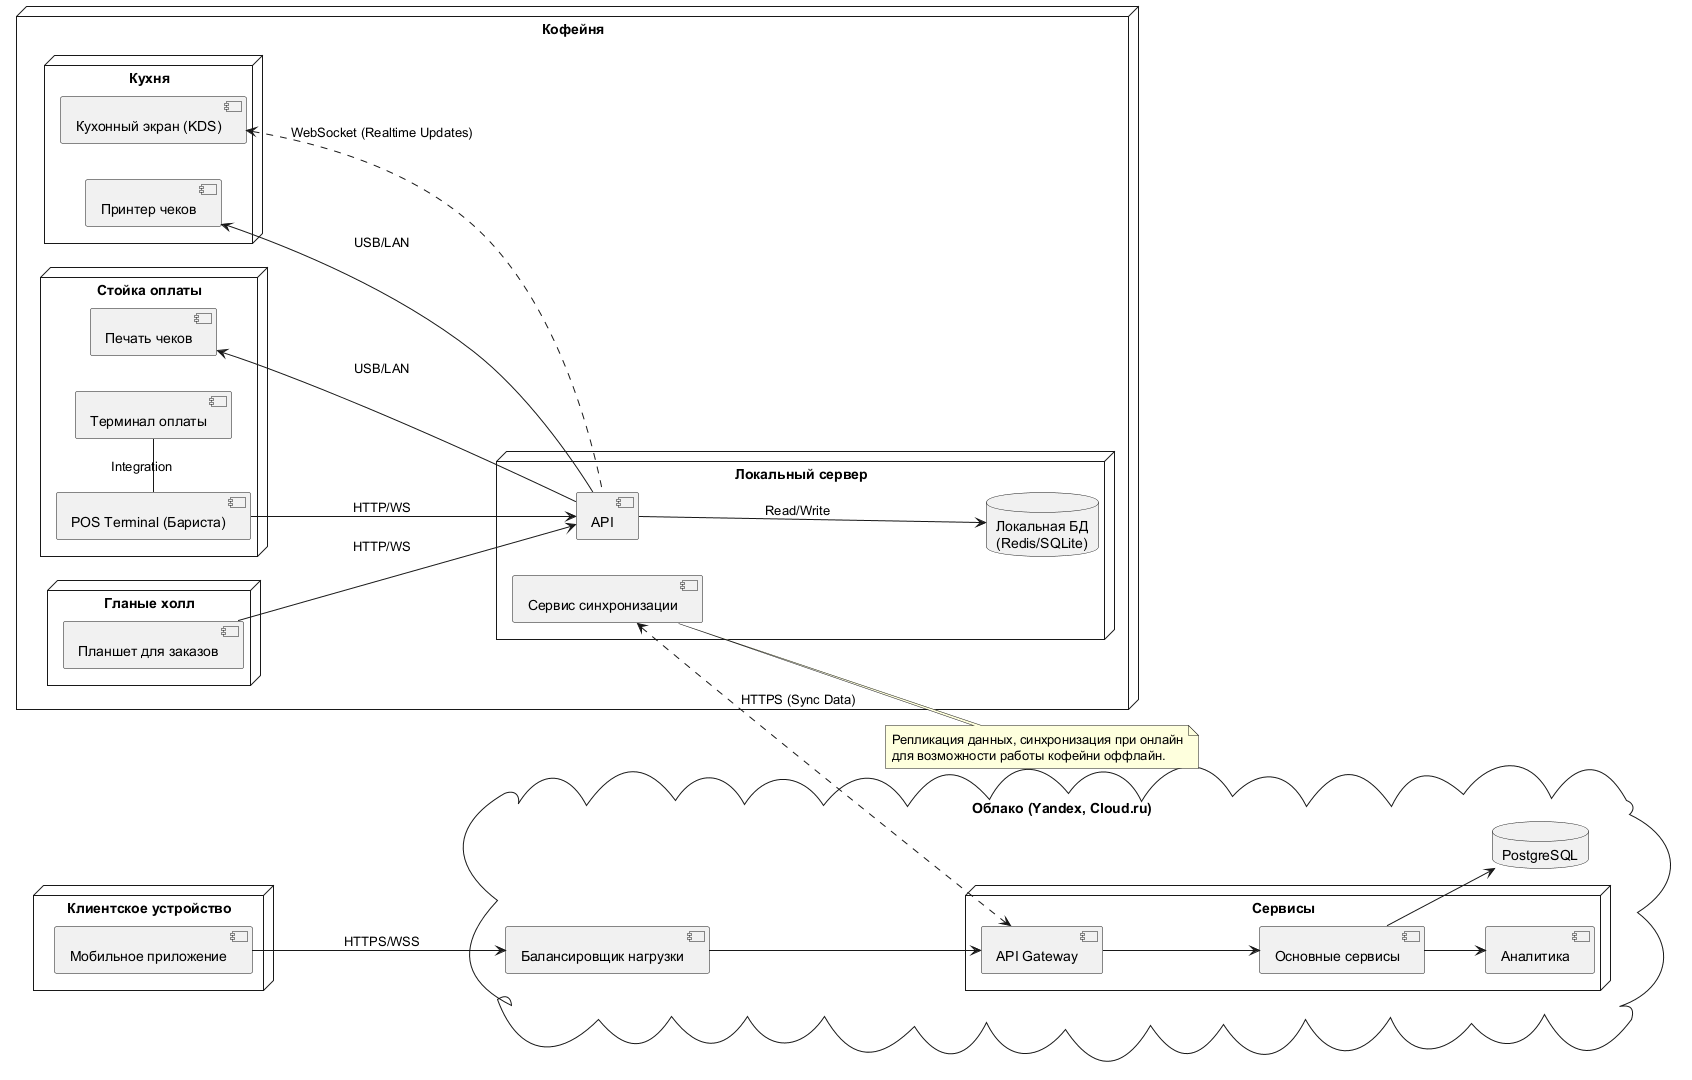

The diagram above was rendered by PlantUML. Its source (embedded in the PNG):
@startuml
skinparam componentStyle uml2
skinparam packageStyle rectangle
left to right direction
node "Клиентское устройство" {
    [Мобильное приложение] as Mobile
}

cloud "Облако (Yandex, Cloud.ru)" {
    [Балансировщик нагрузки] as LB
    
    node "Сервисы" {
        [API Gateway] as APIGW
        [Основные сервисы] as Core
        [Аналитика] as Analytics
    }
    
    database "PostgreSQL" as CentralDB
}

node "Кофейня" {
    node "Локальный сервер" {
        [API] as LocalAPI
        [Сервис синхронизации] as Sync
        database "Локальная БД\n(Redis/SQLite)" as LocalDB
    }
    
    node "Кухня" {
        [Кухонный экран (KDS)] as KDS
        [Принтер чеков] as LPrinter
    }
    
    node "Стойка оплаты" {
        [POS Terminal (Бариста)] as POS
        [Печать чеков] as RPrinter
        [Терминал оплаты] as PayTerm
    }
    
    node "Гланые холл" {
        [Планшет для заказов] as Kiosk
    }
}

' Connections
Mobile --> LB : HTTPS/WSS
LB --> APIGW
APIGW --> Core
Core --> CentralDB
Core --> Analytics

' Cloud to Local Sync
Sync <..> APIGW : HTTPS (Sync Data)

' Local Interactions
POS --> LocalAPI : HTTP/WS
Kiosk --> LocalAPI : HTTP/WS
KDS <.. LocalAPI : WebSocket (Realtime Updates)
LocalAPI --> LocalDB : Read/Write
LocalAPI --> RPrinter : USB/LAN
LocalAPI --> LPrinter : USB/LAN
POS -right- PayTerm : Integration

' Note about Offline Mode
note right of Sync
 Репликация данных, синхронизация при онлайн
 для возможности работы кофейни оффлайн.
end note
@enduml